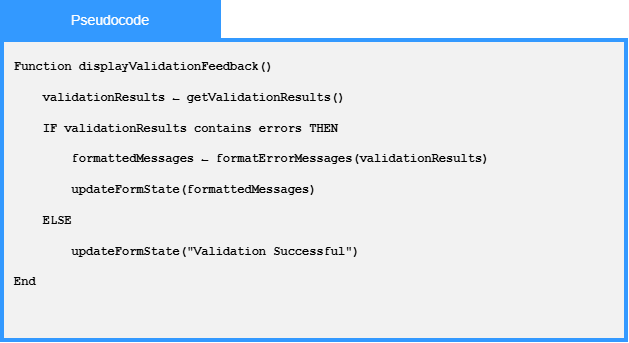

The diagram above was exported from draw.io. Its source (the exported page's mxGraphModel, read from the mxfile embedded in the PNG):
<mxGraphModel dx="1414" dy="743" grid="1" gridSize="10" guides="1" tooltips="1" connect="1" arrows="1" fold="1" page="1" pageScale="1" pageWidth="850" pageHeight="1100" math="0" shadow="0">
  <root>
    <mxCell id="0" />
    <mxCell id="1" parent="0" />
    <mxCell id="_EmZN4pV3JY35C251HL5-1" parent="1" style="whiteSpace=wrap;html=1;fillColor=#F2F2F2;strokeWidth=4;strokeColor=#3399FF;" value="" vertex="1">
      <mxGeometry height="300" width="624" x="117" y="130" as="geometry" />
    </mxCell>
    <mxCell id="_EmZN4pV3JY35C251HL5-2" parent="1" style="rounded=0;whiteSpace=wrap;html=1;strokeColor=#3399FF;fillColor=#3399FF;" value="&lt;font face=&quot;Arial&quot; style=&quot;color: rgb(255, 255, 255); font-size: 14px;&quot;&gt;Pseudocode&lt;/font&gt;" vertex="1">
      <mxGeometry height="40" width="220" x="115" y="90" as="geometry" />
    </mxCell>
    <mxCell id="_EmZN4pV3JY35C251HL5-3" parent="1" style="text;html=1;whiteSpace=wrap;strokeColor=none;fillColor=none;align=left;verticalAlign=middle;rounded=0;verticalAlign=top;" value="&lt;div&gt;&lt;font face=&quot;Courier New&quot;&gt;&lt;b&gt;Function displayValidationFeedback()&lt;/b&gt;&lt;/font&gt;&lt;/div&gt;&lt;div&gt;&lt;font face=&quot;Courier New&quot;&gt;&lt;b&gt;&lt;br&gt;&lt;/b&gt;&lt;/font&gt;&lt;/div&gt;&lt;div&gt;&lt;font face=&quot;Courier New&quot;&gt;&lt;b&gt;&amp;nbsp; &amp;nbsp; validationResults ← getValidationResults()&lt;/b&gt;&lt;/font&gt;&lt;/div&gt;&lt;div&gt;&lt;font face=&quot;Courier New&quot;&gt;&lt;b&gt;&lt;br&gt;&lt;/b&gt;&lt;/font&gt;&lt;/div&gt;&lt;div&gt;&lt;font face=&quot;Courier New&quot;&gt;&lt;b&gt;&amp;nbsp; &amp;nbsp; IF validationResults contains errors THEN&lt;/b&gt;&lt;/font&gt;&lt;/div&gt;&lt;div&gt;&lt;font face=&quot;Courier New&quot;&gt;&lt;b&gt;&lt;br&gt;&lt;/b&gt;&lt;/font&gt;&lt;/div&gt;&lt;div&gt;&lt;font face=&quot;Courier New&quot;&gt;&lt;b&gt;&amp;nbsp; &amp;nbsp; &amp;nbsp; &amp;nbsp; formattedMessages ← formatErrorMessages(validationResults)&lt;/b&gt;&lt;/font&gt;&lt;/div&gt;&lt;div&gt;&lt;font face=&quot;Courier New&quot;&gt;&lt;b&gt;&lt;br&gt;&lt;/b&gt;&lt;/font&gt;&lt;/div&gt;&lt;div&gt;&lt;font face=&quot;Courier New&quot;&gt;&lt;b&gt;&amp;nbsp; &amp;nbsp; &amp;nbsp; &amp;nbsp; updateFormState(formattedMessages)&lt;/b&gt;&lt;/font&gt;&lt;/div&gt;&lt;div&gt;&lt;font face=&quot;Courier New&quot;&gt;&lt;b&gt;&lt;br&gt;&lt;/b&gt;&lt;/font&gt;&lt;/div&gt;&lt;div&gt;&lt;font face=&quot;Courier New&quot;&gt;&lt;b&gt;&amp;nbsp; &amp;nbsp; ELSE&lt;/b&gt;&lt;/font&gt;&lt;/div&gt;&lt;div&gt;&lt;font face=&quot;Courier New&quot;&gt;&lt;b&gt;&lt;br&gt;&lt;/b&gt;&lt;/font&gt;&lt;/div&gt;&lt;div&gt;&lt;font face=&quot;Courier New&quot;&gt;&lt;b&gt;&amp;nbsp; &amp;nbsp; &amp;nbsp; &amp;nbsp; updateFormState(&quot;Validation Successful&quot;)&lt;/b&gt;&lt;/font&gt;&lt;/div&gt;&lt;div&gt;&lt;font face=&quot;Courier New&quot;&gt;&lt;b&gt;&lt;br&gt;&lt;/b&gt;&lt;/font&gt;&lt;/div&gt;&lt;div&gt;&lt;font face=&quot;Courier New&quot;&gt;&lt;b&gt;End&lt;/b&gt;&lt;/font&gt;&lt;/div&gt;" vertex="1">
      <mxGeometry height="268" width="597" x="127" y="142" as="geometry" />
    </mxCell>
  </root>
</mxGraphModel>